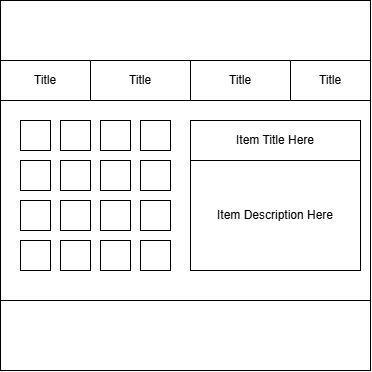

The diagram above was exported from draw.io. Its source (the exported page's mxGraphModel, read from the mxfile embedded in the PNG):
<mxGraphModel dx="1613" dy="1796" grid="1" gridSize="10" guides="1" tooltips="1" connect="1" arrows="1" fold="1" page="1" pageScale="1" pageWidth="850" pageHeight="1100" math="0" shadow="0">
  <root>
    <mxCell id="0" />
    <mxCell id="1" parent="0" />
    <mxCell id="2" value="" style="whiteSpace=wrap;html=1;aspect=fixed;" vertex="1" parent="1">
      <mxGeometry x="1610" y="560" width="370" height="370" as="geometry" />
    </mxCell>
    <mxCell id="3" value="Title" style="rounded=0;whiteSpace=wrap;html=1;" vertex="1" parent="1">
      <mxGeometry x="1610" y="620" width="90" height="40" as="geometry" />
    </mxCell>
    <mxCell id="4" value="Title" style="rounded=0;whiteSpace=wrap;html=1;" vertex="1" parent="1">
      <mxGeometry x="1700" y="620" width="100" height="40" as="geometry" />
    </mxCell>
    <mxCell id="5" value="Title" style="rounded=0;whiteSpace=wrap;html=1;" vertex="1" parent="1">
      <mxGeometry x="1800" y="620" width="100" height="40" as="geometry" />
    </mxCell>
    <mxCell id="6" value="Title" style="rounded=0;whiteSpace=wrap;html=1;" vertex="1" parent="1">
      <mxGeometry x="1900" y="620" width="80" height="40" as="geometry" />
    </mxCell>
    <mxCell id="7" value="" style="rounded=0;whiteSpace=wrap;html=1;" vertex="1" parent="1">
      <mxGeometry x="1610" y="660" width="370" height="200" as="geometry" />
    </mxCell>
    <mxCell id="8" value="" style="rounded=0;whiteSpace=wrap;html=1;" vertex="1" parent="1">
      <mxGeometry x="1630" y="680" width="30" height="30" as="geometry" />
    </mxCell>
    <mxCell id="9" value="" style="rounded=0;whiteSpace=wrap;html=1;" vertex="1" parent="1">
      <mxGeometry x="1670" y="680" width="30" height="30" as="geometry" />
    </mxCell>
    <mxCell id="10" value="" style="rounded=0;whiteSpace=wrap;html=1;" vertex="1" parent="1">
      <mxGeometry x="1710" y="680" width="30" height="30" as="geometry" />
    </mxCell>
    <mxCell id="11" value="" style="rounded=0;whiteSpace=wrap;html=1;" vertex="1" parent="1">
      <mxGeometry x="1750" y="680" width="30" height="30" as="geometry" />
    </mxCell>
    <mxCell id="12" value="" style="rounded=0;whiteSpace=wrap;html=1;" vertex="1" parent="1">
      <mxGeometry x="1630" y="720" width="30" height="30" as="geometry" />
    </mxCell>
    <mxCell id="13" value="" style="rounded=0;whiteSpace=wrap;html=1;" vertex="1" parent="1">
      <mxGeometry x="1670" y="720" width="30" height="30" as="geometry" />
    </mxCell>
    <mxCell id="14" value="" style="rounded=0;whiteSpace=wrap;html=1;" vertex="1" parent="1">
      <mxGeometry x="1710" y="720" width="30" height="30" as="geometry" />
    </mxCell>
    <mxCell id="15" value="" style="rounded=0;whiteSpace=wrap;html=1;" vertex="1" parent="1">
      <mxGeometry x="1750" y="720" width="30" height="30" as="geometry" />
    </mxCell>
    <mxCell id="16" value="" style="rounded=0;whiteSpace=wrap;html=1;" vertex="1" parent="1">
      <mxGeometry x="1630" y="760" width="30" height="30" as="geometry" />
    </mxCell>
    <mxCell id="17" value="" style="rounded=0;whiteSpace=wrap;html=1;" vertex="1" parent="1">
      <mxGeometry x="1670" y="760" width="30" height="30" as="geometry" />
    </mxCell>
    <mxCell id="18" value="" style="rounded=0;whiteSpace=wrap;html=1;" vertex="1" parent="1">
      <mxGeometry x="1710" y="760" width="30" height="30" as="geometry" />
    </mxCell>
    <mxCell id="19" value="" style="rounded=0;whiteSpace=wrap;html=1;" vertex="1" parent="1">
      <mxGeometry x="1750" y="760" width="30" height="30" as="geometry" />
    </mxCell>
    <mxCell id="20" value="" style="rounded=0;whiteSpace=wrap;html=1;" vertex="1" parent="1">
      <mxGeometry x="1750" y="800" width="30" height="30" as="geometry" />
    </mxCell>
    <mxCell id="21" value="" style="rounded=0;whiteSpace=wrap;html=1;" vertex="1" parent="1">
      <mxGeometry x="1710" y="800" width="30" height="30" as="geometry" />
    </mxCell>
    <mxCell id="22" value="" style="rounded=0;whiteSpace=wrap;html=1;" vertex="1" parent="1">
      <mxGeometry x="1670" y="800" width="30" height="30" as="geometry" />
    </mxCell>
    <mxCell id="23" value="" style="rounded=0;whiteSpace=wrap;html=1;" vertex="1" parent="1">
      <mxGeometry x="1630" y="800" width="30" height="30" as="geometry" />
    </mxCell>
    <mxCell id="24" value="Item Title Here" style="rounded=0;whiteSpace=wrap;html=1;" vertex="1" parent="1">
      <mxGeometry x="1800" y="680" width="170" height="40" as="geometry" />
    </mxCell>
    <mxCell id="25" value="Item Description Here" style="rounded=0;whiteSpace=wrap;html=1;" vertex="1" parent="1">
      <mxGeometry x="1800" y="720" width="170" height="110" as="geometry" />
    </mxCell>
  </root>
</mxGraphModel>